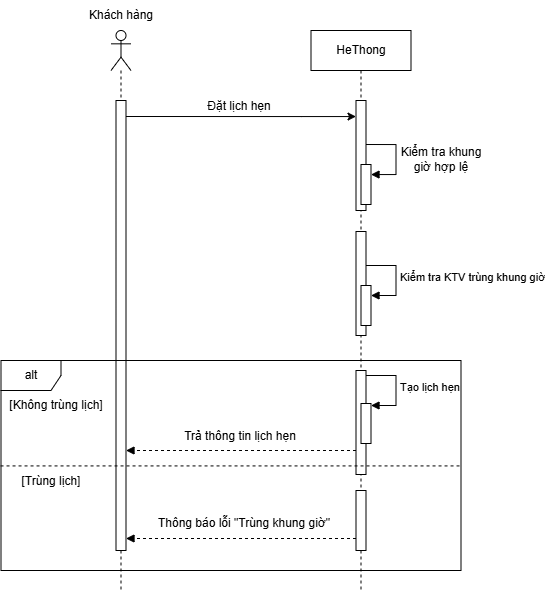

The diagram above was exported from draw.io. Its source (the exported page's mxGraphModel, read from the mxfile embedded in the PNG):
<mxGraphModel dx="1193" dy="767" grid="1" gridSize="10" guides="1" tooltips="1" connect="1" arrows="1" fold="1" page="1" pageScale="1" pageWidth="850" pageHeight="1100" math="0" shadow="0">
  <root>
    <mxCell id="0" />
    <mxCell id="1" parent="0" />
    <mxCell id="hinD-lY3f7VIxLJga26G-1" parent="1" style="shape=umlLifeline;perimeter=lifelinePerimeter;whiteSpace=wrap;html=1;container=1;dropTarget=0;collapsible=0;recursiveResize=0;outlineConnect=0;portConstraint=eastwest;newEdgeStyle={&quot;curved&quot;:0,&quot;rounded&quot;:0};participant=umlActor;" value="" vertex="1">
      <mxGeometry height="560" width="20" x="150" y="470" as="geometry" />
    </mxCell>
    <mxCell id="hinD-lY3f7VIxLJga26G-2" parent="hinD-lY3f7VIxLJga26G-1" style="html=1;points=[[0,0,0,0,5],[0,1,0,0,-5],[1,0,0,0,5],[1,1,0,0,-5]];perimeter=orthogonalPerimeter;outlineConnect=0;targetShapes=umlLifeline;portConstraint=eastwest;newEdgeStyle={&quot;curved&quot;:0,&quot;rounded&quot;:0};" value="" vertex="1">
      <mxGeometry height="450" width="10" x="5" y="70" as="geometry" />
    </mxCell>
    <mxCell id="hinD-lY3f7VIxLJga26G-10" parent="1" style="shape=umlLifeline;perimeter=lifelinePerimeter;whiteSpace=wrap;html=1;container=1;dropTarget=0;collapsible=0;recursiveResize=0;outlineConnect=0;portConstraint=eastwest;newEdgeStyle={&quot;curved&quot;:0,&quot;rounded&quot;:0};" value="HeThong" vertex="1">
      <mxGeometry height="560" width="100" x="350" y="470" as="geometry" />
    </mxCell>
    <mxCell id="hinD-lY3f7VIxLJga26G-20" parent="hinD-lY3f7VIxLJga26G-10" style="html=1;points=[[0,0,0,0,5],[0,1,0,0,-5],[1,0,0,0,5],[1,1,0,0,-5]];perimeter=orthogonalPerimeter;outlineConnect=0;targetShapes=umlLifeline;portConstraint=eastwest;newEdgeStyle={&quot;curved&quot;:0,&quot;rounded&quot;:0};" value="" vertex="1">
      <mxGeometry height="110" width="10" x="45" y="70" as="geometry" />
    </mxCell>
    <mxCell id="hinD-lY3f7VIxLJga26G-168" parent="hinD-lY3f7VIxLJga26G-10" style="html=1;points=[[0,0,0,0,5],[0,1,0,0,-5],[1,0,0,0,5],[1,1,0,0,-5]];perimeter=orthogonalPerimeter;outlineConnect=0;targetShapes=umlLifeline;portConstraint=eastwest;newEdgeStyle={&quot;curved&quot;:0,&quot;rounded&quot;:0};" value="" vertex="1">
      <mxGeometry height="40" width="10" x="50" y="134" as="geometry" />
    </mxCell>
    <mxCell id="hinD-lY3f7VIxLJga26G-169" edge="1" parent="hinD-lY3f7VIxLJga26G-10" style="html=1;align=left;spacingLeft=2;endArrow=block;rounded=0;edgeStyle=orthogonalEdgeStyle;curved=0;rounded=0;" target="hinD-lY3f7VIxLJga26G-168" value="">
      <mxGeometry relative="1" as="geometry">
        <Array as="points">
          <mxPoint x="85" y="144" />
        </Array>
        <mxPoint x="55" y="114" as="sourcePoint" />
      </mxGeometry>
    </mxCell>
    <mxCell id="hinD-lY3f7VIxLJga26G-178" parent="hinD-lY3f7VIxLJga26G-10" style="html=1;points=[[0,0,0,0,5],[0,1,0,0,-5],[1,0,0,0,5],[1,1,0,0,-5]];perimeter=orthogonalPerimeter;outlineConnect=0;targetShapes=umlLifeline;portConstraint=eastwest;newEdgeStyle={&quot;curved&quot;:0,&quot;rounded&quot;:0};" value="" vertex="1">
      <mxGeometry height="104" width="10" x="45" y="201" as="geometry" />
    </mxCell>
    <mxCell id="h2LudVvlZSwFgJe3VL_r-5" parent="hinD-lY3f7VIxLJga26G-10" style="html=1;points=[[0,0,0,0,5],[0,1,0,0,-5],[1,0,0,0,5],[1,1,0,0,-5]];perimeter=orthogonalPerimeter;outlineConnect=0;targetShapes=umlLifeline;portConstraint=eastwest;newEdgeStyle={&quot;curved&quot;:0,&quot;rounded&quot;:0};" value="" vertex="1">
      <mxGeometry height="40" width="10" x="50" y="255" as="geometry" />
    </mxCell>
    <mxCell id="h2LudVvlZSwFgJe3VL_r-6" edge="1" parent="hinD-lY3f7VIxLJga26G-10" style="html=1;align=left;spacingLeft=2;endArrow=block;rounded=0;edgeStyle=orthogonalEdgeStyle;curved=0;rounded=0;" target="h2LudVvlZSwFgJe3VL_r-5" value="Kiểm tra KTV trùng khung giờ">
      <mxGeometry relative="1" as="geometry">
        <Array as="points">
          <mxPoint x="85" y="265" />
        </Array>
        <mxPoint x="55" y="235" as="sourcePoint" />
      </mxGeometry>
    </mxCell>
    <mxCell id="h2LudVvlZSwFgJe3VL_r-8" parent="hinD-lY3f7VIxLJga26G-10" style="html=1;points=[[0,0,0,0,5],[0,1,0,0,-5],[1,0,0,0,5],[1,1,0,0,-5]];perimeter=orthogonalPerimeter;outlineConnect=0;targetShapes=umlLifeline;portConstraint=eastwest;newEdgeStyle={&quot;curved&quot;:0,&quot;rounded&quot;:0};" value="" vertex="1">
      <mxGeometry height="104" width="10" x="45" y="340" as="geometry" />
    </mxCell>
    <mxCell id="h2LudVvlZSwFgJe3VL_r-21" parent="hinD-lY3f7VIxLJga26G-10" style="html=1;points=[[0,0,0,0,5],[0,1,0,0,-5],[1,0,0,0,5],[1,1,0,0,-5]];perimeter=orthogonalPerimeter;outlineConnect=0;targetShapes=umlLifeline;portConstraint=eastwest;newEdgeStyle={&quot;curved&quot;:0,&quot;rounded&quot;:0};" value="" vertex="1">
      <mxGeometry height="60" width="10" x="45" y="460" as="geometry" />
    </mxCell>
    <mxCell id="h2LudVvlZSwFgJe3VL_r-26" parent="hinD-lY3f7VIxLJga26G-10" style="html=1;points=[[0,0,0,0,5],[0,1,0,0,-5],[1,0,0,0,5],[1,1,0,0,-5]];perimeter=orthogonalPerimeter;outlineConnect=0;targetShapes=umlLifeline;portConstraint=eastwest;newEdgeStyle={&quot;curved&quot;:0,&quot;rounded&quot;:0};" value="" vertex="1">
      <mxGeometry height="40" width="10" x="50" y="373" as="geometry" />
    </mxCell>
    <mxCell id="h2LudVvlZSwFgJe3VL_r-27" edge="1" parent="hinD-lY3f7VIxLJga26G-10" style="html=1;align=left;spacingLeft=2;endArrow=block;rounded=0;edgeStyle=orthogonalEdgeStyle;curved=0;rounded=0;" target="h2LudVvlZSwFgJe3VL_r-26" value="Tạo lịch hẹn">
      <mxGeometry relative="1" as="geometry">
        <Array as="points">
          <mxPoint x="85" y="375" />
        </Array>
        <mxPoint x="55" y="345" as="sourcePoint" />
      </mxGeometry>
    </mxCell>
    <mxCell id="hinD-lY3f7VIxLJga26G-13" parent="1" style="text;html=1;whiteSpace=wrap;strokeColor=none;fillColor=none;align=center;verticalAlign=middle;rounded=0;" value="Khách hàng" vertex="1">
      <mxGeometry height="30" width="90" x="115" y="440" as="geometry" />
    </mxCell>
    <mxCell id="hinD-lY3f7VIxLJga26G-21" edge="1" parent="1" style="edgeStyle=orthogonalEdgeStyle;rounded=0;orthogonalLoop=1;jettySize=auto;html=1;curved=0;" target="hinD-lY3f7VIxLJga26G-20">
      <mxGeometry relative="1" as="geometry">
        <Array as="points">
          <mxPoint x="340" y="556" />
          <mxPoint x="340" y="556" />
        </Array>
        <mxPoint x="165" y="556" as="sourcePoint" />
        <mxPoint x="285.0000000000001" y="556" as="targetPoint" />
      </mxGeometry>
    </mxCell>
    <mxCell id="hinD-lY3f7VIxLJga26G-57" parent="1" style="text;html=1;whiteSpace=wrap;strokeColor=none;fillColor=none;align=center;verticalAlign=middle;rounded=0;" value="Đặt lịch hẹn" vertex="1">
      <mxGeometry height="30" width="202" x="178" y="531" as="geometry" />
    </mxCell>
    <mxCell id="hinD-lY3f7VIxLJga26G-170" parent="1" style="text;html=1;whiteSpace=wrap;strokeColor=none;fillColor=none;align=center;verticalAlign=middle;rounded=0;" value="Kiểm tra khung giờ hợp lệ" vertex="1">
      <mxGeometry height="30" width="90" x="436" y="584" as="geometry" />
    </mxCell>
    <mxCell id="h2LudVvlZSwFgJe3VL_r-7" parent="1" style="shape=umlFrame;whiteSpace=wrap;html=1;pointerEvents=0;" value="alt" vertex="1">
      <mxGeometry height="210" width="460" x="40" y="800" as="geometry" />
    </mxCell>
    <mxCell id="h2LudVvlZSwFgJe3VL_r-9" parent="1" style="text;html=1;whiteSpace=wrap;strokeColor=none;fillColor=none;align=center;verticalAlign=middle;rounded=0;" value="[Không trùng lịch]" vertex="1">
      <mxGeometry height="30" width="110" x="40" y="830" as="geometry" />
    </mxCell>
    <mxCell id="h2LudVvlZSwFgJe3VL_r-19" edge="1" parent="1" source="h2LudVvlZSwFgJe3VL_r-7" style="edgeStyle=none;orthogonalLoop=1;jettySize=auto;html=1;rounded=0;dashed=1;endArrow=none;endFill=0;entryX=1.002;entryY=0.502;entryDx=0;entryDy=0;entryPerimeter=0;exitX=-0.001;exitY=0.502;exitDx=0;exitDy=0;exitPerimeter=0;" target="h2LudVvlZSwFgJe3VL_r-7" value="">
      <mxGeometry relative="1" width="100" as="geometry">
        <Array as="points" />
        <mxPoint x="610" y="650" as="sourcePoint" />
        <mxPoint x="710" y="650" as="targetPoint" />
      </mxGeometry>
    </mxCell>
    <mxCell id="h2LudVvlZSwFgJe3VL_r-20" parent="1" style="text;html=1;whiteSpace=wrap;strokeColor=none;fillColor=none;align=center;verticalAlign=middle;rounded=0;" value="[Trùng lịch]" vertex="1">
      <mxGeometry height="30" width="100" x="40" y="906" as="geometry" />
    </mxCell>
    <mxCell id="h2LudVvlZSwFgJe3VL_r-22" edge="1" parent="1" style="html=1;verticalAlign=bottom;labelBackgroundColor=none;endArrow=block;endFill=1;dashed=1;rounded=0;" value="">
      <mxGeometry relative="1" width="160" as="geometry">
        <mxPoint x="395" y="890" as="sourcePoint" />
        <mxPoint x="165" y="890" as="targetPoint" />
      </mxGeometry>
    </mxCell>
    <mxCell id="h2LudVvlZSwFgJe3VL_r-23" edge="1" parent="1" style="html=1;verticalAlign=bottom;labelBackgroundColor=none;endArrow=block;endFill=1;dashed=1;rounded=0;" value="">
      <mxGeometry relative="1" width="160" as="geometry">
        <mxPoint x="395" y="978" as="sourcePoint" />
        <mxPoint x="165" y="978" as="targetPoint" />
      </mxGeometry>
    </mxCell>
    <mxCell id="h2LudVvlZSwFgJe3VL_r-24" parent="1" style="text;html=1;whiteSpace=wrap;strokeColor=none;fillColor=none;align=center;verticalAlign=middle;rounded=0;" value="Thông báo lỗi &quot;Trùng khung giờ&quot;" vertex="1">
      <mxGeometry height="30" width="210" x="178" y="948" as="geometry" />
    </mxCell>
    <mxCell id="h2LudVvlZSwFgJe3VL_r-25" parent="1" style="text;html=1;whiteSpace=wrap;strokeColor=none;fillColor=none;align=center;verticalAlign=middle;rounded=0;" value="Trả thông tin lịch hẹn" vertex="1">
      <mxGeometry height="30" width="130" x="214" y="861" as="geometry" />
    </mxCell>
  </root>
</mxGraphModel>